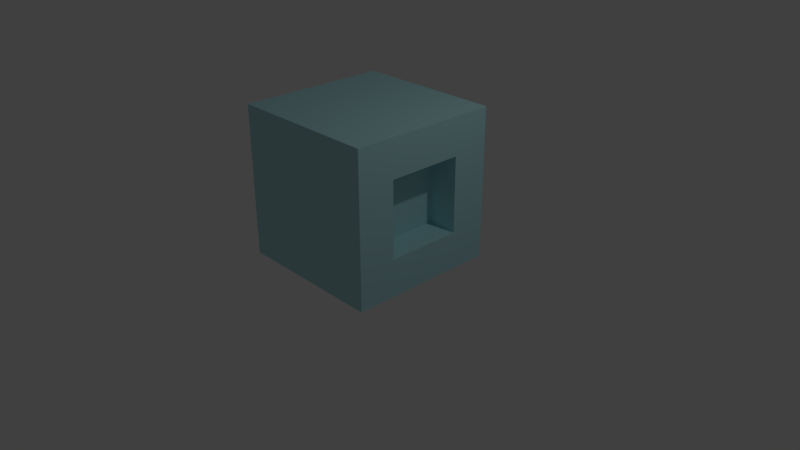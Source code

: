 # Source: glass_chest.blend  (saved by Blender 2.79.0; exported with 4.5.12 LTS)
import bpy
from mathutils import Matrix  # noqa: F401  (used for matrix-valued properties, if any)

bpy.ops.wm.read_factory_settings(use_empty=True)
scene = bpy.context.scene
scene.name = 'Scene'

# ---- collections
col_collection_1 = bpy.data.collections.new('Collection 1'); scene.collection.children.link(col_collection_1)

# ---- materials (node trees are filled in below, after node groups)
mat_material = bpy.data.materials.new('Material')
mat_material.alpha_threshold = 0.0
mat_material.use_transparent_shadow = False
mat_material.diffuse_color = (0.4472, 0.7546, 0.8, 1.0)
mat_material.specular_color = (1.0, 0.4969, 0.9319)
mat_material.roughness = 0.5
mat_material.specular_intensity = 1.0
mat_material.line_color = (0.0, 0.0, 0.0, 1.0)

# ---- material node trees

# ---- world
world_world = bpy.data.worlds.new('World'); scene.world = world_world
world_world.color = (0.05088, 0.05088, 0.05088)
world_world.use_sun_shadow = False
world_world.sun_shadow_jitter_overblur = 0.0
world_world.cycles.sampling_method = 'MANUAL'

# ---- cameras
cam_camera = bpy.data.cameras.new('Camera')
cam_camera.clip_end = 100.0
cam_camera.lens = 35.0
cam_camera.sensor_width = 32.0
cam_camera.sensor_height = 18.0
cam_camera.ortho_scale = 7.314
cam_camera.dof.focus_distance = 0.0
cam_camera.dof.aperture_fstop = 128.0

# ---- lights
light_lamp = bpy.data.lights.new('Lamp', 'POINT')
light_lamp.transmission_factor = 0.0
light_lamp.cutoff_distance = 30.0
light_lamp.energy = 100.0
light_lamp.shadow_buffer_clip_start = 1.001
light_lamp.shadow_soft_size = 0.1
light_lamp.shadow_maximum_resolution = 0.006
light_lamp.use_absolute_resolution = True

# ---- meshes
me_cube = bpy.data.meshes.new('Cube')
me_cube.from_pydata([(0.6, -0.5, -0.5), (0.6, 0.5, -0.5), (0.6, -0.5, 0.5), (0.6, 0.5, 0.5), (1.0, 1.0, -1.0), (1.0, -1.0, -1.0), (-1.0, -1.0, -1.0), (-1.0, 1.0, -1.0), (1.0, 1.0, 1.0), (1.0, -1.0, 1.0), (-1.0, -1.0, 1.0), (-1.0, 1.0, 1.0), (1.0, -0.5, 0.5), (1.0, -0.5, -0.1), (1.0, -0.5, -0.5), (1.0, 0.5, -0.5), (1.0, 0.5, 0.5)], [], [(0, 1, 3, 2), (4, 5, 6, 7), (8, 11, 10, 9), (4, 8, 9, 5, 13, 12, 16, 15), (5, 9, 10, 6), (6, 10, 11, 7), (8, 4, 7, 11), (12, 2, 3, 16), (15, 1, 0, 14), (15, 14, 13, 5, 4), (16, 3, 1, 15), (14, 0, 2, 12, 13)])
me_cube.materials.append(mat_material)
me_cube.use_remesh_preserve_volume = False
me_cube.use_remesh_preserve_attributes = False
me_cube.use_mirror_vertex_groups = False
me_cube.update()

# ---- objects
ob_lamp = bpy.data.objects.new('Lamp', light_lamp)
ob_camera = bpy.data.objects.new('Camera', cam_camera)
ob_cube = bpy.data.objects.new('Cube', me_cube)

# ---- transforms, parenting, visibility, modifiers, constraints
ob_lamp.location = (4.076, 1.005, 5.904)
ob_lamp.rotation_euler = (0.6503, 0.05522, 1.866)
ob_lamp.lock_rotations_4d = False
ob_lamp.empty_display_type = 'ARROWS'
ob_lamp.color = (0.0, 0.0, 0.0, 0.0)
ob_lamp.lineart.crease_threshold = 0.0
ob_camera.location = (7.481, -6.508, 5.344)
ob_camera.rotation_euler = (1.109, 0.0, 0.8149)
ob_camera.lock_rotations_4d = False
ob_camera.empty_display_type = 'ARROWS'
ob_camera.color = (0.0, 0.0, 0.0, 0.0)
ob_camera.display_type = 'WIRE'
ob_camera.lineart.crease_threshold = 0.0
ob_cube.location = (0.0, 0.0, 1.0)
ob_cube.lock_rotations_4d = False
ob_cube.empty_display_type = 'ARROWS'
ob_cube.lineart.crease_threshold = 0.0

# ---- collection membership
col_collection_1.objects.link(ob_lamp)
col_collection_1.objects.link(ob_camera)
col_collection_1.objects.link(ob_cube)

# ---- scene / render settings (as saved in the file)
scene.camera = ob_camera
scene.frame_start = 1; scene.frame_end = 250; scene.frame_set(1)
scene.render.engine = 'BLENDER_EEVEE_NEXT'
scene.render.resolution_percentage = 50
scene.render.dither_intensity = 0.0
scene.cycles.use_denoising = False
scene.cycles.samples = 128
scene.cycles.sampling_pattern = 'TABULATED_SOBOL'
scene.cycles.use_adaptive_sampling = False
scene.cycles.use_light_tree = False
scene.cycles.blur_glossy = 0.0
scene.cycles.sample_clamp_indirect = 0.0
scene.view_settings.view_transform = 'Standard'
bpy.context.view_layer.update()
